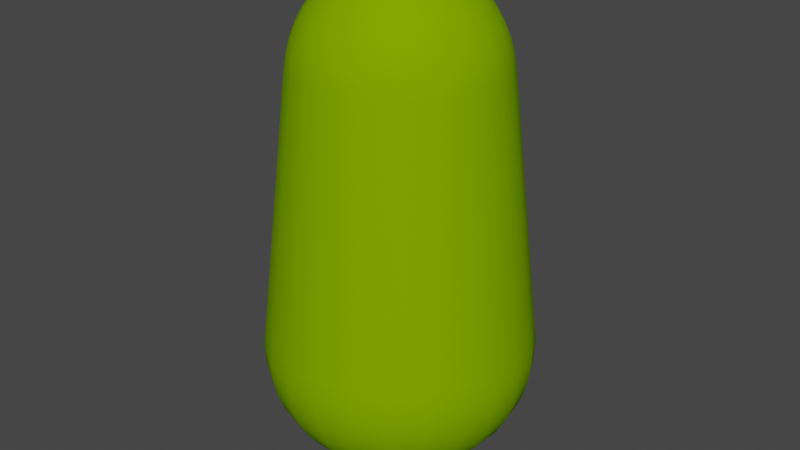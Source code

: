 # Source: HPSmro10m.blend  (saved by Blender 4.0.36; exported with 4.5.12 LTS)
import bpy
from mathutils import Matrix  # noqa: F401  (used for matrix-valued properties, if any)

bpy.ops.wm.read_factory_settings(use_empty=True)
scene = bpy.context.scene
scene.name = 'Scene'

# ---- collections
col_collection = bpy.data.collections.new('Collection'); scene.collection.children.link(col_collection)

# ---- materials (node trees are filled in below, after node groups)
mat_surface_style_4337 = bpy.data.materials.new('surface-style-4337')
mat_surface_style_4337.use_transparent_shadow = False
mat_surface_style_4337.diffuse_color = (0.1961, 0.3922, 0.0, 1.0)
mat_surface_style_4337.roughness = 1.0
mat_trunk = bpy.data.materials.new('Trunk')
mat_trunk.use_transparent_shadow = False
mat_trunk.diffuse_color = (0.3922, 0.1961, 0.0, 1.0)
mat_trunk.roughness = 1.0

# ---- material node trees
mat_surface_style_4337.use_nodes = True; mat_surface_style_4337.node_tree.nodes.clear()
_N = mat_surface_style_4337.node_tree.nodes; _L = mat_surface_style_4337.node_tree.links
n0 = _N.new('ShaderNodeBsdfPrincipled'); n0.name = 'Principled BSDF'; n0.location = (0, 300)
n0.inputs[0].default_value = (0.1961, 0.3922, 0.0, 1.0)
n0.inputs[2].default_value = 1.0
n0.inputs[3].default_value = 1.45
n0.inputs[13].default_value = 0.0
n1 = _N.new('ShaderNodeOutputMaterial'); n1.name = 'Material Output'; n1.location = (280, 300)
_L.new(n0.outputs[0], n1.inputs[0])
n1.is_active_output = True
mat_trunk.use_nodes = True; mat_trunk.node_tree.nodes.clear()
_N = mat_trunk.node_tree.nodes; _L = mat_trunk.node_tree.links
n0 = _N.new('ShaderNodeBsdfPrincipled'); n0.name = 'Principled BSDF'; n0.location = (0, 300)
n0.inputs[0].default_value = (0.3922, 0.1961, 0.0, 1.0)
n0.inputs[2].default_value = 1.0
n0.inputs[3].default_value = 1.45
n0.inputs[13].default_value = 0.0
n1 = _N.new('ShaderNodeOutputMaterial'); n1.name = 'Material Output'; n1.location = (280, 300)
_L.new(n0.outputs[0], n1.inputs[0])
n1.is_active_output = True

# ---- world
world_world = bpy.data.worlds.new('World'); scene.world = world_world
world_world.use_nodes = True; world_world.node_tree.nodes.clear()
_N = world_world.node_tree.nodes; _L = world_world.node_tree.links
n0 = _N.new('ShaderNodeOutputWorld'); n0.name = 'World Output'; n0.location = (300, 300)
n1 = _N.new('ShaderNodeBackground'); n1.name = 'Background'; n1.location = (10, 300)
n1.inputs[0].default_value = (0.05088, 0.05088, 0.05088, 1.0)
_L.new(n1.outputs[0], n0.inputs[0])
n0.is_active_output = True
world_world.color = (0.05088, 0.05088, 0.05088)
world_world.use_sun_shadow = False
world_world.sun_shadow_jitter_overblur = 0.0

# ---- meshes
me_hpsmro10m = bpy.data.meshes.new('HPSmro10m')
me_hpsmro10m.from_pydata([(-2.096, -1.439, 2.348), (-1.652, -1.933, 2.348), (-2.109, -1.448, 2.707), (-1.662, -1.945, 2.707), (-2.038, -1.399, 1.996), (-1.606, -1.879, 1.996), (-1.935, -1.329, 1.659), (-1.525, -1.785, 1.659), (-1.791, -1.23, 1.344), (-1.412, -1.652, 1.344), (-1.609, -1.105, 1.06), (-1.268, -1.484, 1.06), (-1.392, -0.9562, 0.8131), (-1.097, -1.284, 0.8131), (-1.147, -0.7877, 0.6089), (-0.904, -1.058, 0.6089), (-0.8785, -0.6034, 0.4524), (-0.6924, -0.8102, 0.4524), (-0.5934, -0.4075, 0.3473), (-0.4677, -0.5472, 0.3473), (-0.2982, -0.2048, 0.2961), (-0.235, -0.275, 0.2961), (-1.227e-13, 5.775e-15, 0.3), (-2.397, -0.848, 2.348), (-2.412, -0.8531, 2.707), (-2.374, -0.8398, 3.064), (-2.076, -1.426, 3.064), (-1.84, -0.6508, 8.053), (-1.609, -1.105, 8.053), (-2.33, -0.8244, 1.996), (-2.213, -0.7829, 1.659), (-2.048, -0.7246, 1.344), (-1.84, -0.6508, 1.06), (-1.592, -0.5633, 0.8131), (-1.312, -0.464, 0.6089), (-1.005, -0.3554, 0.4524), (-0.6786, -0.2401, 0.3473), (-0.341, -0.1206, 0.2961), (-0.01932, -0.006836, 0.2998), (-1.801, -0.6369, 8.296), (-1.574, -1.081, 8.296), (-1.268, -1.483, 8.053), (-1.241, -1.452, 8.296), (-1.518, -1.042, 8.534), (-1.196, -1.4, 8.534), (-1.439, -0.9886, 8.762), (-1.135, -1.327, 8.762), (-1.341, -0.9207, 8.978), (-1.057, -1.236, 8.978), (-1.222, -0.8394, 9.18), (-0.9633, -1.127, 9.18), (-1.086, -0.7458, 9.364), (-0.8559, -1.002, 9.364), (-0.9335, -0.6411, 9.529), (-0.7358, -0.8609, 9.529), (-0.7667, -0.5266, 9.673), (-0.6043, -0.7071, 9.673), (-0.5877, -0.4036, 9.793), (-0.4632, -0.542, 9.793), (-0.3986, -0.2738, 9.888), (-0.3142, -0.3676, 9.888), (-0.2019, -0.1387, 9.957), (-0.1591, -0.1862, 9.957), (-1.227e-13, 5.775e-15, 10.0), (-0.2309, -0.08169, 9.957), (-0.4559, -0.1613, 9.888), (-0.6721, -0.2378, 9.793), (-0.8769, -0.3102, 9.673), (-1.068, -0.3777, 9.529), (-1.242, -0.4394, 9.364), (-1.398, -0.4945, 9.18), (-1.533, -0.5423, 8.978), (-1.646, -0.5823, 8.762), (-1.736, -0.614, 8.534), (-2.51, -0.1967, 3.064), (-1.946, -0.1525, 8.053), (-2.55, -0.1999, 2.707), (-2.535, -0.1986, 2.348), (-2.464, -0.1931, 1.996), (-2.341, -0.1834, 1.659), (-2.166, -0.1698, 1.344), (-1.946, -0.1525, 1.06), (-1.684, -0.132, 0.8131), (-1.387, -0.1087, 0.6089), (-1.062, -0.08326, 0.4524), (-0.7176, -0.05624, 0.3473), (-0.3606, -0.02826, 0.2961), (-0.2442, -0.01914, 9.957), (-0.4821, -0.03778, 9.888), (-0.7107, -0.0557, 9.793), (-0.9273, -0.07267, 9.673), (-1.129, -0.08847, 9.529), (-1.313, -0.1029, 9.364), (-1.478, -0.1158, 9.18), (-1.621, -0.127, 8.978), (-1.741, -0.1364, 8.762), (-1.836, -0.1438, 8.534), (-1.904, -0.1492, 8.296), (-0.05991, -0.004695, 0.2994), (-0.3586, 0.01106, 0.2961), (-0.3557, 0.06604, 0.2961), (-0.2408, 0.04472, 9.957), (-0.2429, 0.004958, 9.957), (-0.3265, 0.1558, 0.2961), (-0.6496, 0.3101, 0.3473), (-0.7077, 0.1314, 0.3473), (-0.9618, 0.4591, 0.4524), (-1.048, 0.1946, 0.4524), (-1.256, 0.5994, 0.6089), (-1.368, 0.254, 0.6089), (-1.524, 0.7276, 0.8131), (-1.661, 0.3084, 0.8131), (-1.761, 0.8408, 1.06), (-1.919, 0.3563, 1.06), (-1.961, 0.9361, 1.344), (-2.136, 0.3967, 1.344), (-2.119, 1.011, 1.659), (-2.308, 0.4286, 1.659), (-2.231, 1.065, 1.996), (-2.43, 0.4513, 1.996), (-2.295, 1.095, 2.348), (-2.5, 0.4642, 2.348), (-2.309, 1.102, 2.707), (-2.515, 0.467, 2.707), (-2.272, 1.085, 3.064), (-2.476, 0.4597, 3.064), (-1.761, 0.8407, 8.053), (-1.919, 0.3563, 8.053), (-1.724, 0.8228, 8.296), (-1.878, 0.3487, 8.296), (-1.662, 0.7932, 8.534), (-1.81, 0.3361, 8.534), (-1.576, 0.7523, 8.762), (-1.717, 0.3188, 8.762), (-1.468, 0.7006, 8.978), (-1.599, 0.2969, 8.978), (-1.338, 0.6388, 9.18), (-1.458, 0.2707, 9.18), (-1.189, 0.5676, 9.364), (-1.295, 0.2405, 9.364), (-1.022, 0.4879, 9.529), (-1.113, 0.2068, 9.529), (-0.8394, 0.4007, 9.673), (-0.9145, 0.1698, 9.673), (-0.6434, 0.3071, 9.793), (-0.7009, 0.1302, 9.793), (-0.4364, 0.2083, 9.888), (-0.4754, 0.08828, 9.888), (-0.221, 0.1055, 9.957), (-1.914, 1.636, 3.064), (-1.483, 1.268, 8.053), (-1.945, 1.662, 2.707), (-1.933, 1.652, 2.348), (-1.879, 1.606, 1.996), (-1.785, 1.525, 1.659), (-1.652, 1.412, 1.344), (-1.484, 1.268, 1.06), (-1.284, 1.097, 0.8131), (-1.058, 0.904, 0.6089), (-0.8102, 0.6924, 0.4524), (-0.5472, 0.4677, 0.3473), (-0.275, 0.235, 0.2961), (-0.3676, 0.3142, 9.888), (-0.1862, 0.1591, 9.957), (-0.542, 0.4632, 9.793), (-0.7071, 0.6043, 9.673), (-0.8609, 0.7358, 9.529), (-1.002, 0.8559, 9.364), (-1.127, 0.9633, 9.18), (-1.236, 1.057, 8.978), (-1.327, 1.135, 8.762), (-1.4, 1.196, 8.534), (-1.452, 1.241, 8.296), (-1.426, 2.076, 3.064), (-1.105, 1.609, 8.053), (-1.448, 2.109, 2.707), (-1.439, 2.096, 2.348), (-1.399, 2.038, 1.996), (-1.329, 1.935, 1.659), (-1.23, 1.791, 1.344), (-1.105, 1.609, 1.06), (-0.9562, 1.392, 0.8131), (-0.7877, 1.147, 0.6089), (-0.6034, 0.8785, 0.4524), (-0.4075, 0.5934, 0.3473), (-0.2048, 0.2982, 0.2961), (-0.1387, 0.2019, 9.957), (-0.2738, 0.3986, 9.888), (-0.4036, 0.5877, 9.793), (-0.5266, 0.7667, 9.673), (-0.6411, 0.9335, 9.529), (-0.7458, 1.086, 9.364), (-0.8394, 1.222, 9.18), (-0.9207, 1.341, 8.978), (-0.9886, 1.439, 8.762), (-1.042, 1.518, 8.534), (-1.081, 1.574, 8.296), (-0.8398, 2.374, 3.064), (-0.6508, 1.84, 8.053), (-0.8531, 2.412, 2.707), (-0.848, 2.397, 2.348), (-0.8244, 2.33, 1.996), (-0.7829, 2.213, 1.659), (-0.7246, 2.048, 1.344), (-0.6508, 1.84, 1.06), (-0.5633, 1.592, 0.8131), (-0.464, 1.312, 0.6089), (-0.3554, 1.005, 0.4524), (-0.2401, 0.6786, 0.3473), (-0.1206, 0.341, 0.2961), (-0.08169, 0.2309, 9.957), (-0.1613, 0.4559, 9.888), (-0.2378, 0.6721, 9.793), (-0.3102, 0.8769, 9.673), (-0.3777, 1.068, 9.529), (-0.4394, 1.242, 9.364), (-0.4945, 1.398, 9.18), (-0.5423, 1.533, 8.978), (-0.5823, 1.646, 8.762), (-0.614, 1.736, 8.534), (-0.6369, 1.801, 8.296), (-0.1967, 2.51, 3.064), (-0.1525, 1.946, 8.053), (-0.1999, 2.55, 2.707), (-0.1986, 2.535, 2.348), (-0.1931, 2.464, 1.996), (-0.1834, 2.341, 1.659), (-0.1698, 2.166, 1.344), (-0.1525, 1.946, 1.06), (-0.132, 1.684, 0.8131), (-0.1087, 1.387, 0.6089), (-0.08326, 1.062, 0.4524), (-0.05624, 0.7176, 0.3473), (-0.02826, 0.3606, 0.2961), (-0.01914, 0.2442, 9.957), (-0.03778, 0.4821, 9.888), (-0.0557, 0.7107, 9.793), (-0.07267, 0.9273, 9.673), (-0.08847, 1.129, 9.529), (-0.1029, 1.313, 9.364), (-0.1158, 1.478, 9.18), (-0.127, 1.621, 8.978), (-0.1364, 1.741, 8.762), (-0.1438, 1.836, 8.534), (-0.1492, 1.904, 8.296), (0.4597, 2.476, 3.064), (0.3563, 1.919, 8.053), (-2.493, 0.1237, 3.064), (-1.933, 0.09407, 8.053), (-2.533, 0.1258, 2.707), (-2.518, 0.1249, 2.348), (-2.448, 0.1213, 1.996), (-2.325, 0.1148, 1.659), (-2.152, 0.1056, 1.344), (-1.933, 0.09408, 1.06), (-1.673, 0.08037, 0.8131), (-1.378, 0.06483, 0.6089), (-1.056, 0.04782, 0.4524), (-0.7131, 0.02976, 0.3473), (-0.4792, 0.01742, 9.888), (-0.7063, 0.0294, 9.793), (-0.9213, 0.04074, 9.673), (-1.122, 0.05131, 9.529), (-1.305, 0.06096, 9.364), (-1.468, 0.0696, 9.18), (-1.611, 0.07709, 8.978), (-1.729, 0.08336, 8.762), (-1.823, 0.08831, 8.534), (-1.891, 0.0919, 8.296), (-1.095, -2.295, 2.348), (-1.102, -2.309, 2.707), (-0.4642, -2.5, 2.348), (-0.467, -2.515, 2.707), (-1.085, -2.272, 3.064), (-0.4597, -2.476, 3.064), (-0.8407, -1.761, 8.053), (-0.3563, -1.919, 8.053), (-1.065, -2.231, 1.996), (-0.4513, -2.43, 1.996), (-1.011, -2.119, 1.659), (-0.4286, -2.308, 1.659), (-0.9361, -1.961, 1.344), (-0.3967, -2.136, 1.344), (-0.8408, -1.761, 1.06), (-0.3563, -1.919, 1.06), (-0.7276, -1.524, 0.8131), (-0.3084, -1.661, 0.8131), (-0.5994, -1.256, 0.6089), (-0.254, -1.368, 0.6089), (-0.4591, -0.9618, 0.4524), (-0.1946, -1.048, 0.4524), (-0.3101, -0.6496, 0.3473), (-0.1314, -0.7077, 0.3473), (-0.1558, -0.3265, 0.2961), (-0.06604, -0.3557, 0.2961), (-0.8228, -1.724, 8.296), (-0.3487, -1.878, 8.296), (-0.7932, -1.662, 8.534), (-0.3361, -1.81, 8.534), (-0.7523, -1.576, 8.762), (-0.3188, -1.717, 8.762), (-0.7006, -1.468, 8.978), (-0.2969, -1.599, 8.978), (-0.6388, -1.338, 9.18), (-0.2707, -1.458, 9.18), (-0.5676, -1.189, 9.364), (-0.2405, -1.295, 9.364), (-0.4879, -1.022, 9.529), (-0.2068, -1.113, 9.529), (-0.4007, -0.8394, 9.673), (-0.1698, -0.9145, 9.673), (-0.3071, -0.6434, 9.793), (-0.1302, -0.7009, 9.793), (-0.2083, -0.4364, 9.888), (-0.08828, -0.4754, 9.888), (-0.1055, -0.221, 9.957), (-0.04472, -0.2408, 9.957), (-1.636, -1.914, 3.064), (0.467, 2.515, 2.707), (0.1525, -1.946, 8.053), (0.1492, -1.904, 8.296), (0.1438, -1.836, 8.534), (0.1364, -1.741, 8.762), (0.127, -1.621, 8.978), (0.1158, -1.478, 9.18), (0.1029, -1.313, 9.364), (0.08847, -1.129, 9.529), (0.07267, -0.9273, 9.673), (0.0557, -0.7107, 9.793), (0.03778, -0.4821, 9.888), (0.01914, -0.2442, 9.957), (0.02826, -0.3606, 0.2961), (0.05624, -0.7176, 0.3473), (0.08326, -1.062, 0.4524), (0.1087, -1.387, 0.6089), (0.132, -1.684, 0.8131), (0.1525, -1.946, 1.06), (0.1698, -2.166, 1.344), (0.1834, -2.341, 1.659), (0.1931, -2.464, 1.996), (0.1986, -2.535, 2.348), (0.1999, -2.55, 2.707), (0.1967, -2.51, 3.064), (0.6508, -1.84, 8.053), (0.6369, -1.801, 8.296), (0.614, -1.736, 8.534), (0.5823, -1.646, 8.762), (0.5423, -1.533, 8.978), (0.4945, -1.398, 9.18), (0.4394, -1.242, 9.364), (0.3777, -1.068, 9.529), (0.3102, -0.8769, 9.673), (0.2378, -0.6721, 9.793), (0.1613, -0.4559, 9.888), (0.08169, -0.2309, 9.957), (0.1206, -0.341, 0.2961), (0.2401, -0.6786, 0.3473), (0.3554, -1.005, 0.4524), (0.464, -1.312, 0.6089), (0.5633, -1.592, 0.8131), (0.6508, -1.84, 1.06), (0.7246, -2.048, 1.344), (0.7829, -2.213, 1.659), (0.8244, -2.33, 1.996), (0.848, -2.397, 2.348), (0.8531, -2.412, 2.707), (0.8398, -2.374, 3.064), (1.105, -1.609, 8.053), (1.081, -1.574, 8.296), (1.042, -1.518, 8.534), (0.9886, -1.439, 8.762), (0.9207, -1.341, 8.978), (0.8394, -1.222, 9.18), (0.7458, -1.086, 9.364), (0.6411, -0.9335, 9.529), (0.5266, -0.7667, 9.673), (0.4036, -0.5877, 9.793), (0.2738, -0.3986, 9.888), (0.1387, -0.2019, 9.957), (0.2048, -0.2982, 0.2961), (0.4075, -0.5934, 0.3473), (0.6034, -0.8785, 0.4524), (0.5472, -0.4677, 0.3473), (0.8102, -0.6924, 0.4524), (0.7877, -1.147, 0.6089), (1.058, -0.904, 0.6089), (0.9562, -1.392, 0.8131), (1.284, -1.097, 0.8131), (1.105, -1.609, 1.06), (1.484, -1.268, 1.06), (1.23, -1.791, 1.344), (1.652, -1.412, 1.344), (1.329, -1.935, 1.659), (1.785, -1.525, 1.659), (1.399, -2.038, 1.996), (1.879, -1.606, 1.996), (1.439, -2.096, 2.348), (1.933, -1.652, 2.348), (1.448, -2.109, 2.707), (1.426, -2.076, 3.064), (1.483, -1.268, 8.053), (1.452, -1.241, 8.296), (1.4, -1.196, 8.534), (1.327, -1.135, 8.762), (1.236, -1.057, 8.978), (1.127, -0.9633, 9.18), (1.002, -0.8559, 9.364), (1.945, -1.662, 2.707), (0.8609, -0.7358, 9.529), (0.7071, -0.6043, 9.673), (0.542, -0.4632, 9.793), (0.3676, -0.3142, 9.888), (0.1862, -0.1591, 9.957), (0.275, -0.235, 0.2961), (0.221, -0.1055, 9.957), (0.4364, -0.2083, 9.888), (0.8394, -0.4007, 9.673), (0.6434, -0.3071, 9.793), (0.3265, -0.1558, 0.2961), (0.6496, -0.3101, 0.3473), (1.914, -1.636, 3.064), (0.9618, -0.4591, 0.4524), (1.022, -0.4879, 9.529), (1.189, -0.5676, 9.364), (1.338, -0.6388, 9.18), (1.468, -0.7006, 8.978), (1.662, -0.7932, 8.534), (1.576, -0.7523, 8.762), (1.724, -0.8228, 8.296), (1.761, -0.8407, 8.053), (0.7077, -0.1314, 0.3473), (1.048, -0.1946, 0.4524), (1.056, -0.04782, 0.4524), (1.062, 0.08326, 0.4524), (0.7176, 0.05624, 0.3473), (0.7131, -0.02976, 0.3473), (0.3606, 0.02826, 0.2961), (0.3586, -0.01106, 0.2961), (0.3557, -0.06604, 0.2961), (0.05991, 0.004695, 0.2994), (0.341, 0.1206, 0.2961), (0.01932, 0.006836, 0.2998), (1.378, -0.06483, 0.6089), (1.368, -0.254, 0.6089), (1.387, 0.1087, 0.6089), (1.673, -0.08037, 0.8131), (1.661, -0.3084, 0.8131), (1.684, 0.132, 0.8131), (1.933, -0.09408, 1.06), (1.919, -0.3563, 1.06), (1.946, 0.1525, 1.06), (2.152, -0.1056, 1.344), (2.136, -0.3967, 1.344), (2.166, 0.1698, 1.344), (2.325, -0.1148, 1.659), (2.308, -0.4286, 1.659), (2.341, 0.1834, 1.659), (2.448, -0.1213, 1.996), (2.43, -0.4513, 1.996), (2.464, 0.1931, 1.996), (2.518, -0.1249, 2.348), (2.5, -0.4642, 2.348), (2.535, 0.1986, 2.348), (2.533, -0.1258, 2.707), (2.515, -0.467, 2.707), (2.55, 0.1999, 2.707), (2.476, -0.4597, 3.064), (2.493, -0.1237, 3.064), (2.51, 0.1967, 3.064), (1.919, -0.3563, 8.053), (1.933, -0.09407, 8.053), (1.946, 0.1525, 8.053), (1.891, -0.0919, 8.296), (1.878, -0.3487, 8.296), (1.904, 0.1492, 8.296), (1.81, -0.3361, 8.534), (1.823, -0.08831, 8.534), (1.836, 0.1438, 8.534), (1.717, -0.3188, 8.762), (1.729, -0.08336, 8.762), (1.741, 0.1364, 8.762), (1.599, -0.2969, 8.978), (1.611, -0.07709, 8.978), (1.621, 0.127, 8.978), (1.458, -0.2707, 9.18), (1.468, -0.0696, 9.18), (1.478, 0.1158, 9.18), (1.295, -0.2405, 9.364), (1.305, -0.06096, 9.364), (1.313, 0.1029, 9.364), (1.113, -0.2068, 9.529), (1.122, -0.05131, 9.529), (1.129, 0.08847, 9.529), (0.9145, -0.1698, 9.673), (0.9213, -0.04074, 9.673), (0.9273, 0.07267, 9.673), (0.7063, -0.0294, 9.793), (0.7009, -0.1302, 9.793), (0.7107, 0.0557, 9.793), (0.4792, -0.01742, 9.888), (0.4754, -0.08828, 9.888), (0.4821, 0.03778, 9.888), (0.2408, -0.04472, 9.957), (0.2429, -0.004958, 9.957), (0.2442, 0.01914, 9.957), (2.272, -1.085, 3.064), (2.309, -1.102, 2.707), (2.295, -1.095, 2.348), (2.231, -1.065, 1.996), (2.119, -1.011, 1.659), (1.961, -0.9361, 1.344), (1.761, -0.8408, 1.06), (1.524, -0.7276, 0.8131), (1.256, -0.5994, 0.6089), (1.84, 0.6508, 8.053), (1.801, 0.6369, 8.296), (1.736, 0.614, 8.534), (1.646, 0.5823, 8.762), (1.533, 0.5423, 8.978), (1.398, 0.4945, 9.18), (1.242, 0.4394, 9.364), (0.2982, 0.2048, 0.2961), (0.6786, 0.2401, 0.3473), (0.5934, 0.4075, 0.3473), (0.235, 0.275, 0.2961), (0.4677, 0.5472, 0.3473), (0.8785, 0.6034, 0.4524), (0.6924, 0.8102, 0.4524), (1.147, 0.7877, 0.6089), (0.904, 1.058, 0.6089), (1.392, 0.9562, 0.8131), (1.097, 1.284, 0.8131), (1.609, 1.105, 1.06), (1.268, 1.484, 1.06), (1.791, 1.23, 1.344), (1.412, 1.652, 1.344), (1.935, 1.329, 1.659), (1.525, 1.785, 1.659), (2.048, 0.7246, 1.344), (2.213, 0.7829, 1.659), (2.33, 0.8244, 1.996), (2.038, 1.399, 1.996), (2.397, 0.848, 2.348), (2.096, 1.439, 2.348), (2.412, 0.8531, 2.707), (2.109, 1.448, 2.707), (2.374, 0.8398, 3.064), (2.076, 1.426, 3.064), (1.609, 1.105, 8.053), (1.636, 1.914, 3.064), (1.268, 1.483, 8.053), (1.574, 1.081, 8.296), (1.241, 1.452, 8.296), (0.8407, 1.761, 8.053), (0.8228, 1.724, 8.296), (1.196, 1.4, 8.534), (0.7932, 1.662, 8.534), (1.135, 1.327, 8.762), (0.7523, 1.576, 8.762), (1.057, 1.236, 8.978), (0.7006, 1.468, 8.978), (0.9633, 1.127, 9.18), (0.6388, 1.338, 9.18), (0.8559, 1.002, 9.364), (0.5676, 1.189, 9.364), (1.222, 0.8394, 9.18), (1.086, 0.7458, 9.364), (0.9335, 0.6411, 9.529), (0.7358, 0.8609, 9.529), (0.7667, 0.5266, 9.673), (0.6043, 0.7071, 9.673), (0.5877, 0.4036, 9.793), (0.4632, 0.542, 9.793), (0.3986, 0.2738, 9.888), (0.3142, 0.3676, 9.888), (0.2019, 0.1387, 9.957), (0.1591, 0.1862, 9.957), (1.341, 0.9207, 8.978), (1.439, 0.9886, 8.762), (1.518, 1.042, 8.534), (1.662, 1.945, 2.707), (1.84, 0.6508, 1.06), (1.592, 0.5633, 0.8131), (1.312, 0.464, 0.6089), (1.005, 0.3554, 0.4524), (0.2309, 0.08169, 9.957), (0.4559, 0.1613, 9.888), (0.6721, 0.2378, 9.793), (0.8769, 0.3102, 9.673), (1.068, 0.3777, 9.529), (1.652, 1.933, 2.348), (1.606, 1.879, 1.996), (0.9361, 1.961, 1.344), (1.011, 2.119, 1.659), (0.8408, 1.761, 1.06), (0.4007, 0.8394, 9.673), (0.3071, 0.6434, 9.793), (0.1558, 0.3265, 0.2961), (0.3101, 0.6496, 0.3473), (0.4591, 0.9618, 0.4524), (0.3563, 1.919, 1.06), (0.3967, 2.136, 1.344), (0.06604, 0.3557, 0.2961), (0.1314, 0.7077, 0.3473), (0.2969, 1.599, 8.978), (0.2707, 1.458, 9.18), (0.4286, 2.308, 1.659), (0.3188, 1.717, 8.762), (1.065, 2.231, 1.996), (0.5994, 1.256, 0.6089), (0.4513, 2.43, 1.996), (0.7276, 1.524, 0.8131), (0.3487, 1.878, 8.296), (0.1055, 0.221, 9.957), (0.04472, 0.2408, 9.957), (1.095, 2.295, 2.348), (0.4642, 2.5, 2.348), (0.4879, 1.022, 9.529), (1.102, 2.309, 2.707), (0.3361, 1.81, 8.534), (0.2083, 0.4364, 9.888), (1.085, 2.272, 3.064), (0.254, 1.368, 0.6089), (0.3084, 1.661, 0.8131), (0.1946, 1.048, 0.4524), (0.08828, 0.4754, 9.888), (0.1302, 0.7009, 9.793), (0.1698, 0.9145, 9.673), (0.2068, 1.113, 9.529), (0.2405, 1.295, 9.364), (0.0004132, 0.007833, 0.3), (-0.0004132, -0.007833, 0.3), (0.06462, 0.1354, 2.075e-15), (0.09746, 0.114, 2.075e-15), (0.06462, 0.1354, 9.9), (0.09746, 0.114, 9.9), (0.02738, 0.1475, 2.075e-15), (0.02738, 0.1475, 9.9), (-0.01172, 0.1495, 2.075e-15), (-0.01172, 0.1495, 9.9), (-0.05002, 0.1414, 2.075e-15), (-0.05002, 0.1414, 9.9), (-0.08492, 0.1236, 2.075e-15), (-0.08492, 0.1236, 9.9), (-0.114, 0.09746, 2.075e-15), (-0.114, 0.09746, 9.9), (-0.1354, 0.06462, 2.075e-15), (-0.1354, 0.06462, 9.9), (-0.1475, 0.02738, 2.075e-15), (-0.1475, 0.02738, 9.9), (-0.1495, -0.01172, 2.075e-15), (-0.1489, 1.124e-08, 2.075e-15), (-0.1495, -0.01172, 9.9), (-0.1489, 1.124e-08, 9.9), (-0.1414, -0.05002, 2.075e-15), (-0.1414, -0.05002, 9.9), (-0.1236, -0.08492, 2.075e-15), (-0.1236, -0.08492, 9.9), (-0.09746, -0.114, 2.075e-15), (-0.09746, -0.114, 9.9), (-0.06462, -0.1354, 2.075e-15), (-0.06462, -0.1354, 9.9), (-0.02738, -0.1475, 2.075e-15), (-0.02738, -0.1475, 9.9), (0.01172, -0.1495, 2.075e-15), (0.01172, -0.1495, 9.9), (0.05002, -0.1414, 2.075e-15), (0.05002, -0.1414, 9.9), (0.08492, -0.1236, 2.075e-15), (0.08492, -0.1236, 9.9), (0.114, -0.09746, 2.075e-15), (0.114, -0.09746, 9.9), (0.1354, -0.06462, 2.075e-15), (0.1354, -0.06462, 9.9), (0.1475, -0.02738, 2.075e-15), (0.1475, -0.02738, 9.9), (0.1495, 0.01172, 2.075e-15), (0.1489, -1.124e-08, 2.075e-15), (0.1495, 0.01172, 9.9), (0.1489, -1.124e-08, 9.9), (0.1414, 0.05002, 2.075e-15), (0.1414, 0.05002, 9.9), (0.1236, 0.08492, 2.075e-15), (0.1236, 0.08492, 9.9)], [], [(2, 0, 3), (3, 0, 1), (0, 4, 1), (1, 4, 5), (4, 6, 5), (5, 6, 7), (6, 8, 7), (7, 8, 9), (10, 11, 9), (8, 10, 9), (12, 13, 11), (10, 12, 11), (14, 15, 13), (12, 14, 13), (16, 17, 15), (14, 16, 15), (18, 19, 17), (16, 18, 17), (20, 21, 19), (18, 20, 19), (21, 20, 22), (24, 23, 0), (2, 24, 0), (25, 24, 2), (26, 25, 2), (27, 25, 26), (28, 27, 26), (23, 29, 0), (0, 29, 4), (29, 30, 4), (4, 30, 6), (6, 30, 31), (8, 6, 31), (8, 31, 32), (10, 8, 32), (33, 12, 10), (32, 33, 10), (34, 14, 12), (33, 34, 12), (35, 16, 14), (34, 35, 14), (36, 18, 16), (35, 36, 16), (37, 20, 18), (36, 37, 18), (37, 38, 20), (38, 22, 20), (39, 27, 28), (40, 39, 28), (40, 28, 41), (42, 40, 41), (43, 40, 42), (44, 43, 42), (45, 43, 44), (46, 45, 44), (47, 45, 46), (48, 47, 46), (48, 50, 49), (48, 49, 47), (51, 49, 50), (51, 50, 52), (53, 51, 52), (53, 52, 54), (55, 53, 54), (55, 54, 56), (57, 55, 56), (57, 56, 58), (59, 57, 58), (60, 59, 58), (61, 59, 60), (62, 61, 60), (62, 63, 61), (61, 63, 64), (64, 65, 59), (64, 59, 61), (65, 66, 57), (65, 57, 59), (66, 67, 55), (66, 55, 57), (67, 68, 53), (67, 53, 55), (68, 69, 51), (68, 51, 53), (49, 51, 69), (49, 69, 70), (47, 49, 70), (47, 70, 71), (45, 47, 71), (45, 71, 72), (72, 73, 43), (45, 72, 43), (73, 39, 40), (43, 73, 40), (75, 74, 25), (27, 75, 25), (74, 76, 24), (25, 74, 24), (76, 77, 24), (24, 77, 23), (77, 78, 23), (23, 78, 29), (29, 78, 79), (30, 29, 79), (30, 79, 80), (31, 30, 80), (31, 80, 81), (32, 31, 81), (82, 33, 32), (81, 82, 32), (83, 34, 33), (82, 83, 33), (84, 35, 34), (83, 84, 34), (85, 36, 35), (84, 85, 35), (86, 37, 36), (85, 86, 36), (64, 63, 87), (88, 65, 87), (87, 65, 64), (89, 66, 88), (88, 66, 65), (89, 90, 67), (89, 67, 66), (90, 91, 68), (90, 68, 67), (91, 92, 69), (91, 69, 68), (70, 69, 92), (70, 92, 93), (71, 70, 93), (71, 93, 94), (72, 71, 94), (72, 94, 95), (73, 72, 95), (73, 95, 96), (39, 73, 96), (39, 96, 97), (97, 75, 27), (39, 97, 27), (86, 98, 37), (22, 98, 100), (100, 98, 99), (99, 98, 86), (22, 38, 98), (98, 38, 37), (101, 102, 63), (102, 87, 63), (22, 100, 103), (103, 100, 104), (104, 100, 105), (106, 104, 105), (106, 105, 107), (108, 106, 107), (108, 107, 109), (110, 108, 109), (110, 109, 111), (112, 110, 111), (112, 111, 113), (113, 115, 114), (113, 114, 112), (115, 117, 116), (115, 116, 114), (117, 119, 118), (117, 118, 116), (120, 118, 119), (121, 120, 119), (122, 120, 121), (123, 122, 121), (124, 122, 125), (125, 122, 123), (127, 126, 124), (127, 124, 125), (128, 126, 129), (129, 126, 127), (130, 128, 131), (131, 128, 129), (133, 132, 130), (131, 133, 130), (135, 134, 132), (133, 135, 132), (137, 136, 134), (135, 137, 134), (139, 138, 136), (137, 139, 136), (138, 139, 141), (140, 138, 141), (140, 141, 143), (142, 140, 143), (142, 143, 145), (144, 142, 145), (144, 145, 147), (146, 144, 147), (146, 147, 101), (148, 146, 101), (150, 149, 124), (126, 150, 124), (149, 151, 122), (124, 149, 122), (151, 152, 122), (122, 152, 120), (152, 153, 120), (120, 153, 118), (153, 154, 118), (118, 154, 116), (116, 154, 155), (114, 116, 155), (114, 155, 156), (112, 114, 156), (157, 110, 112), (156, 157, 112), (158, 108, 110), (157, 158, 110), (159, 106, 108), (158, 159, 108), (160, 104, 106), (159, 160, 106), (161, 103, 104), (160, 161, 104), (22, 103, 161), (162, 146, 163), (163, 146, 148), (148, 63, 163), (164, 144, 162), (162, 144, 146), (165, 142, 164), (164, 142, 144), (166, 140, 165), (165, 140, 142), (167, 138, 166), (166, 138, 140), (168, 136, 167), (167, 136, 138), (136, 168, 134), (134, 168, 169), (134, 169, 132), (132, 169, 170), (170, 171, 130), (132, 170, 130), (171, 172, 128), (130, 171, 128), (172, 150, 126), (128, 172, 126), (173, 149, 174), (149, 150, 174), (175, 151, 173), (151, 149, 173), (152, 151, 176), (176, 151, 175), (153, 152, 177), (177, 152, 176), (154, 153, 178), (178, 153, 177), (155, 154, 179), (179, 154, 178), (180, 156, 155), (179, 180, 155), (181, 157, 156), (180, 181, 156), (182, 158, 157), (181, 182, 157), (183, 159, 158), (182, 183, 158), (184, 160, 159), (183, 184, 159), (185, 161, 160), (184, 185, 160), (161, 185, 22), (163, 63, 186), (186, 187, 162), (163, 186, 162), (187, 188, 164), (162, 187, 164), (188, 189, 165), (188, 165, 164), (189, 190, 166), (189, 166, 165), (190, 191, 167), (190, 167, 166), (191, 192, 168), (191, 168, 167), (169, 168, 192), (169, 192, 193), (194, 170, 193), (170, 169, 193), (195, 171, 194), (171, 170, 194), (196, 172, 195), (172, 171, 195), (174, 150, 196), (150, 172, 196), (197, 173, 174), (197, 174, 198), (175, 173, 199), (199, 173, 197), (200, 176, 199), (176, 175, 199), (201, 177, 200), (177, 176, 200), (202, 178, 201), (178, 177, 201), (178, 202, 179), (179, 202, 203), (179, 203, 180), (180, 203, 204), (205, 181, 204), (204, 181, 180), (206, 182, 205), (205, 182, 181), (207, 183, 206), (206, 183, 182), (208, 184, 207), (207, 184, 183), (209, 185, 208), (208, 185, 184), (22, 185, 209), (186, 63, 210), (211, 187, 186), (210, 211, 186), (212, 188, 187), (211, 212, 187), (213, 189, 188), (212, 213, 188), (214, 190, 189), (213, 214, 189), (215, 191, 190), (214, 215, 190), (191, 215, 216), (192, 191, 216), (192, 216, 217), (193, 192, 217), (193, 217, 218), (194, 193, 218), (195, 194, 219), (219, 194, 218), (196, 195, 220), (220, 195, 219), (174, 196, 198), (198, 196, 220), (221, 197, 222), (197, 198, 222), (223, 199, 221), (199, 197, 221), (200, 199, 224), (224, 199, 223), (201, 200, 225), (225, 200, 224), (201, 225, 226), (202, 201, 226), (202, 226, 227), (203, 202, 227), (203, 227, 228), (204, 203, 228), (229, 205, 204), (228, 229, 204), (230, 206, 205), (229, 230, 205), (231, 207, 206), (230, 231, 206), (232, 208, 207), (231, 232, 207), (233, 209, 208), (232, 233, 208), (22, 209, 233), (210, 63, 234), (101, 63, 148), (235, 211, 234), (234, 211, 210), (236, 212, 235), (235, 212, 211), (236, 237, 213), (236, 213, 212), (237, 238, 214), (237, 214, 213), (238, 239, 215), (238, 215, 214), (216, 215, 239), (216, 239, 240), (217, 216, 240), (217, 240, 241), (218, 217, 241), (218, 241, 242), (219, 218, 242), (219, 242, 243), (220, 219, 243), (220, 243, 244), (222, 198, 244), (198, 220, 244), (222, 246, 245), (221, 222, 245), (248, 127, 247), (75, 248, 247), (74, 75, 247), (247, 127, 125), (247, 125, 249), (74, 247, 249), (76, 74, 249), (249, 125, 123), (249, 123, 121), (249, 121, 250), (76, 249, 77), (249, 250, 77), (77, 250, 78), (78, 250, 251), (250, 121, 119), (251, 250, 119), (78, 251, 79), (79, 251, 252), (251, 119, 117), (252, 251, 117), (79, 252, 80), (80, 252, 253), (252, 117, 115), (253, 252, 115), (80, 253, 81), (81, 253, 254), (253, 115, 113), (254, 253, 113), (111, 255, 254), (113, 111, 254), (255, 82, 254), (254, 82, 81), (109, 256, 255), (111, 109, 255), (256, 83, 255), (255, 83, 82), (107, 257, 256), (109, 107, 256), (257, 84, 256), (256, 84, 83), (105, 258, 257), (107, 105, 257), (258, 85, 257), (257, 85, 84), (100, 99, 258), (105, 100, 258), (99, 86, 258), (258, 86, 85), (147, 259, 101), (101, 259, 102), (259, 88, 87), (102, 259, 87), (145, 260, 147), (147, 260, 259), (260, 89, 88), (259, 260, 88), (143, 261, 145), (145, 261, 260), (261, 90, 89), (260, 261, 89), (141, 262, 143), (143, 262, 261), (262, 91, 90), (261, 262, 90), (139, 263, 141), (141, 263, 262), (263, 92, 91), (262, 263, 91), (263, 139, 264), (92, 263, 264), (93, 92, 264), (264, 139, 137), (264, 137, 265), (93, 264, 265), (94, 93, 265), (265, 137, 135), (265, 135, 266), (94, 265, 266), (95, 94, 266), (266, 135, 133), (266, 133, 267), (95, 266, 267), (96, 95, 267), (267, 133, 131), (267, 131, 268), (96, 267, 268), (97, 96, 268), (268, 131, 129), (97, 268, 248), (75, 97, 248), (248, 268, 129), (248, 129, 127), (1, 269, 3), (269, 270, 3), (271, 272, 269), (269, 272, 270), (270, 272, 273), (272, 274, 273), (273, 274, 275), (274, 276, 275), (278, 271, 277), (277, 271, 269), (279, 280, 278), (277, 279, 278), (281, 282, 280), (279, 281, 280), (283, 284, 282), (281, 283, 282), (284, 283, 285), (286, 284, 285), (286, 285, 287), (288, 286, 287), (288, 287, 289), (290, 288, 289), (290, 289, 291), (292, 290, 291), (292, 291, 293), (294, 292, 293), (293, 22, 294), (275, 276, 295), (276, 296, 295), (295, 296, 297), (296, 298, 297), (299, 297, 298), (299, 298, 300), (301, 299, 300), (301, 300, 302), (303, 301, 302), (303, 302, 304), (303, 304, 305), (305, 304, 306), (308, 307, 306), (306, 307, 305), (310, 309, 308), (308, 309, 307), (312, 311, 310), (310, 311, 309), (314, 313, 312), (312, 313, 311), (316, 315, 314), (314, 315, 313), (316, 63, 315), (317, 273, 275), (317, 275, 41), (270, 273, 3), (3, 273, 317), (5, 277, 1), (277, 269, 1), (7, 279, 5), (279, 277, 5), (7, 9, 281), (7, 281, 279), (9, 11, 283), (9, 283, 281), (285, 283, 11), (285, 11, 13), (287, 285, 13), (287, 13, 15), (289, 287, 15), (289, 15, 17), (291, 289, 17), (291, 17, 19), (293, 291, 19), (293, 19, 21), (293, 21, 22), (315, 63, 62), (315, 62, 60), (313, 315, 60), (313, 60, 58), (311, 313, 58), (311, 58, 56), (309, 311, 56), (309, 56, 54), (307, 309, 54), (307, 54, 52), (305, 307, 52), (305, 52, 50), (303, 305, 50), (48, 301, 303), (50, 48, 303), (46, 299, 301), (48, 46, 301), (297, 299, 44), (44, 299, 46), (295, 297, 42), (42, 297, 44), (275, 295, 41), (41, 295, 42), (28, 26, 317), (41, 28, 317), (26, 2, 3), (317, 26, 3), (221, 245, 318), (223, 221, 318), (276, 319, 320), (296, 276, 320), (296, 320, 321), (298, 296, 321), (298, 321, 322), (300, 298, 322), (300, 322, 323), (302, 300, 323), (302, 323, 324), (304, 302, 324), (304, 324, 325), (306, 304, 325), (326, 308, 306), (325, 326, 306), (327, 310, 308), (326, 327, 308), (328, 312, 310), (327, 328, 310), (329, 314, 312), (328, 329, 312), (330, 316, 314), (329, 330, 314), (330, 63, 316), (294, 22, 331), (332, 292, 331), (331, 292, 294), (333, 290, 332), (332, 290, 292), (334, 288, 333), (333, 288, 290), (334, 335, 286), (334, 286, 288), (335, 336, 284), (335, 284, 286), (282, 284, 336), (282, 336, 337), (280, 282, 337), (280, 337, 338), (278, 280, 338), (278, 338, 339), (271, 278, 339), (271, 339, 340), (271, 340, 272), (340, 341, 272), (272, 341, 342), (274, 272, 342), (274, 342, 319), (276, 274, 319), (319, 343, 320), (343, 344, 320), (321, 320, 344), (321, 344, 345), (322, 321, 345), (322, 345, 346), (323, 322, 346), (323, 346, 347), (324, 323, 347), (324, 347, 348), (325, 324, 348), (325, 348, 349), (349, 350, 326), (349, 326, 325), (350, 351, 327), (350, 327, 326), (351, 352, 328), (351, 328, 327), (353, 329, 352), (352, 329, 328), (354, 330, 353), (353, 330, 329), (354, 63, 330), (331, 22, 355), (356, 332, 331), (355, 356, 331), (357, 333, 332), (356, 357, 332), (358, 334, 333), (357, 358, 333), (359, 335, 334), (358, 359, 334), (360, 336, 335), (359, 360, 335), (336, 360, 361), (337, 336, 361), (337, 361, 362), (338, 337, 362), (338, 362, 363), (339, 338, 363), (363, 364, 339), (339, 364, 340), (364, 365, 340), (340, 365, 341), (341, 365, 342), (365, 366, 342), (342, 366, 319), (366, 343, 319), (367, 368, 343), (343, 368, 344), (368, 369, 344), (344, 369, 345), (369, 370, 345), (345, 370, 346), (346, 370, 371), (347, 346, 371), (347, 371, 372), (348, 347, 372), (348, 372, 373), (349, 348, 373), (374, 350, 349), (373, 374, 349), (375, 351, 350), (374, 375, 350), (376, 352, 351), (375, 376, 351), (377, 353, 352), (376, 377, 352), (378, 354, 353), (377, 378, 353), (378, 63, 354), (355, 22, 379), (380, 356, 379), (379, 356, 355), (381, 357, 380), (380, 357, 356), (383, 381, 380), (382, 383, 380), (385, 384, 381), (383, 385, 381), (387, 386, 384), (385, 387, 384), (389, 388, 386), (387, 389, 386), (391, 390, 388), (389, 391, 388), (391, 393, 390), (390, 393, 392), (384, 358, 381), (381, 358, 357), (386, 359, 384), (384, 359, 358), (388, 360, 386), (386, 360, 359), (360, 388, 361), (361, 388, 390), (393, 395, 392), (392, 395, 394), (395, 397, 394), (394, 397, 396), (361, 390, 362), (362, 390, 392), (362, 392, 363), (392, 394, 363), (363, 394, 364), (394, 396, 364), (364, 396, 365), (396, 398, 365), (398, 399, 365), (365, 399, 366), (366, 399, 367), (366, 367, 343), (367, 400, 368), (400, 401, 368), (368, 401, 369), (401, 402, 369), (369, 402, 370), (402, 403, 370), (370, 403, 371), (403, 404, 371), (372, 371, 404), (372, 404, 405), (405, 406, 373), (405, 373, 372), (397, 407, 396), (396, 407, 398), (406, 408, 374), (406, 374, 373), (408, 409, 375), (408, 375, 374), (409, 410, 376), (409, 376, 375), (410, 411, 377), (410, 377, 376), (411, 412, 378), (411, 378, 377), (412, 63, 378), (379, 22, 413), (382, 380, 379), (413, 382, 379), (414, 63, 412), (414, 412, 415), (415, 412, 411), (417, 410, 416), (416, 410, 409), (419, 382, 413), (418, 419, 413), (398, 407, 399), (407, 420, 399), (399, 420, 367), (420, 400, 367), (415, 411, 417), (417, 411, 410), (421, 383, 382), (419, 421, 382), (413, 22, 418), (416, 409, 422), (422, 409, 408), (422, 408, 423), (423, 408, 406), (423, 406, 424), (424, 406, 405), (404, 425, 405), (405, 425, 424), (403, 402, 426), (427, 403, 426), (403, 427, 404), (404, 427, 425), (402, 401, 428), (426, 402, 428), (401, 400, 429), (428, 401, 429), (430, 431, 421), (430, 421, 419), (433, 432, 434), (434, 432, 435), (432, 431, 430), (435, 432, 430), (434, 435, 436), (436, 435, 437), (435, 430, 438), (437, 435, 438), (436, 437, 439), (437, 438, 439), (439, 438, 22), (440, 436, 439), (440, 439, 441), (444, 442, 433), (433, 442, 432), (442, 443, 431), (432, 442, 431), (447, 445, 444), (444, 445, 442), (445, 446, 443), (442, 445, 443), (450, 448, 447), (447, 448, 445), (448, 449, 446), (445, 448, 446), (448, 450, 451), (449, 448, 451), (452, 449, 451), (451, 450, 453), (451, 453, 454), (452, 451, 454), (455, 452, 454), (454, 453, 456), (454, 456, 457), (455, 454, 457), (458, 455, 457), (457, 456, 459), (457, 459, 460), (458, 457, 460), (461, 458, 460), (460, 459, 462), (463, 464, 461), (463, 461, 460), (465, 463, 462), (463, 460, 462), (464, 463, 466), (466, 463, 467), (463, 465, 468), (467, 463, 468), (466, 467, 469), (469, 467, 470), (467, 468, 471), (470, 467, 471), (473, 469, 470), (473, 470, 472), (470, 471, 474), (472, 470, 474), (473, 472, 475), (475, 472, 476), (472, 474, 477), (476, 472, 477), (475, 476, 478), (478, 476, 479), (476, 477, 480), (479, 476, 480), (478, 479, 481), (481, 479, 482), (479, 480, 483), (482, 479, 483), (481, 482, 484), (484, 482, 485), (482, 483, 486), (485, 482, 486), (484, 485, 487), (487, 485, 488), (485, 486, 489), (488, 485, 489), (491, 490, 488), (492, 491, 488), (489, 492, 488), (488, 490, 487), (494, 493, 491), (495, 494, 491), (492, 495, 491), (491, 493, 490), (496, 497, 494), (498, 496, 494), (495, 498, 494), (494, 497, 493), (499, 500, 496), (501, 499, 496), (498, 501, 496), (496, 500, 497), (503, 502, 499), (504, 503, 499), (501, 504, 499), (499, 502, 500), (504, 63, 503), (503, 63, 502), (469, 429, 505), (469, 505, 466), (505, 506, 466), (466, 506, 464), (506, 507, 461), (464, 506, 461), (507, 508, 458), (461, 507, 458), (508, 509, 455), (508, 455, 458), (509, 510, 452), (509, 452, 455), (510, 511, 449), (510, 449, 452), (446, 449, 511), (446, 511, 512), (443, 446, 512), (443, 512, 513), (431, 443, 513), (431, 513, 421), (430, 419, 438), (438, 419, 418), (418, 22, 438), (63, 414, 502), (502, 414, 415), (500, 502, 415), (500, 415, 417), (497, 500, 417), (497, 417, 416), (493, 497, 416), (493, 416, 422), (490, 493, 422), (490, 422, 423), (487, 490, 423), (424, 484, 487), (423, 424, 487), (425, 481, 484), (424, 425, 484), (427, 478, 481), (425, 427, 481), (426, 475, 478), (427, 426, 478), (426, 428, 475), (475, 428, 473), (428, 429, 473), (473, 429, 469), (400, 420, 505), (429, 400, 505), (420, 407, 506), (505, 420, 506), (407, 397, 506), (506, 397, 507), (397, 395, 507), (507, 395, 508), (395, 393, 508), (508, 393, 509), (391, 510, 509), (393, 391, 509), (389, 511, 510), (391, 389, 510), (511, 389, 387), (512, 511, 387), (512, 387, 385), (513, 512, 385), (474, 471, 514), (515, 474, 514), (477, 474, 515), (477, 515, 516), (513, 385, 383), (421, 513, 383), (480, 477, 516), (480, 516, 517), (483, 480, 517), (483, 517, 518), (486, 483, 518), (486, 518, 519), (489, 486, 519), (489, 519, 520), (521, 440, 441), (523, 522, 440), (521, 523, 440), (525, 523, 521), (524, 525, 521), (527, 526, 523), (525, 527, 523), (529, 528, 526), (527, 529, 526), (531, 530, 528), (529, 531, 528), (533, 532, 530), (531, 533, 530), (535, 534, 532), (533, 535, 532), (536, 534, 537), (537, 534, 535), (521, 22, 524), (538, 534, 536), (539, 538, 536), (540, 539, 541), (541, 539, 536), (542, 540, 543), (543, 540, 541), (544, 542, 543), (545, 544, 543), (546, 544, 545), (547, 546, 545), (514, 546, 547), (548, 514, 547), (548, 547, 549), (550, 548, 549), (551, 548, 550), (552, 551, 550), (553, 554, 550), (550, 554, 552), (554, 556, 552), (552, 556, 555), (556, 558, 555), (555, 558, 557), (560, 559, 557), (558, 560, 557), (562, 561, 559), (560, 562, 559), (561, 562, 564), (563, 561, 564), (561, 563, 566), (561, 566, 565), (563, 568, 567), (563, 567, 566), (568, 570, 569), (568, 569, 567), (570, 572, 571), (570, 571, 569), (572, 574, 573), (572, 573, 571), (574, 576, 575), (574, 575, 573), (576, 63, 575), (565, 577, 559), (565, 559, 561), (577, 578, 557), (559, 577, 557), (578, 579, 555), (557, 578, 555), (579, 551, 552), (555, 579, 552), (547, 545, 580), (549, 547, 580), (581, 532, 534), (538, 581, 534), (532, 581, 582), (530, 532, 582), (530, 582, 583), (528, 530, 583), (528, 583, 584), (526, 528, 584), (526, 584, 522), (523, 526, 522), (441, 22, 521), (63, 585, 575), (573, 575, 585), (573, 585, 586), (571, 573, 586), (571, 586, 587), (569, 571, 587), (569, 587, 588), (567, 569, 588), (567, 588, 589), (545, 543, 580), (580, 543, 590), (566, 567, 589), (566, 589, 520), (520, 519, 565), (520, 565, 566), (519, 518, 577), (519, 577, 565), (518, 517, 578), (518, 578, 577), (517, 516, 579), (578, 517, 579), (516, 515, 551), (579, 516, 551), (515, 514, 548), (551, 515, 548), (471, 468, 546), (514, 471, 546), (468, 465, 544), (546, 468, 544), (465, 462, 544), (544, 462, 542), (462, 459, 542), (542, 459, 540), (543, 541, 590), (590, 541, 591), (456, 539, 540), (459, 456, 540), (453, 538, 539), (456, 453, 539), (450, 581, 538), (453, 450, 538), (581, 450, 447), (582, 581, 447), (582, 447, 444), (583, 582, 444), (583, 444, 433), (584, 583, 433), (584, 433, 434), (522, 584, 434), (522, 434, 436), (440, 522, 436), (439, 22, 441), (585, 63, 504), (585, 504, 586), (586, 504, 501), (586, 501, 587), (587, 501, 498), (541, 536, 591), (591, 536, 537), (588, 587, 498), (588, 498, 495), (589, 588, 495), (589, 495, 492), (520, 589, 492), (520, 492, 489), (592, 593, 537), (592, 537, 535), (594, 592, 535), (594, 535, 533), (570, 595, 596), (572, 570, 596), (22, 597, 524), (527, 525, 598), (527, 598, 599), (601, 592, 594), (600, 601, 594), (525, 524, 597), (525, 597, 598), (597, 602, 603), (598, 597, 603), (604, 605, 562), (604, 562, 560), (606, 593, 592), (601, 606, 592), (607, 604, 560), (607, 560, 558), (537, 593, 591), (593, 608, 591), (529, 527, 599), (529, 599, 609), (610, 608, 593), (606, 610, 593), (531, 529, 609), (531, 609, 611), (244, 612, 246), (222, 244, 246), (533, 531, 611), (533, 611, 594), (576, 613, 63), (613, 614, 63), (610, 616, 608), (608, 616, 615), (563, 564, 617), (568, 563, 617), (568, 617, 595), (570, 568, 595), (616, 318, 615), (615, 318, 618), (243, 619, 612), (244, 243, 612), (572, 596, 620), (574, 572, 620), (574, 620, 613), (576, 574, 613), (618, 318, 621), (318, 245, 621), (609, 622, 623), (611, 609, 623), (611, 623, 600), (594, 611, 600), (621, 245, 553), (245, 246, 553), (22, 602, 597), (599, 624, 622), (609, 599, 622), (620, 625, 613), (613, 625, 614), (596, 626, 620), (620, 626, 625), (598, 603, 624), (599, 598, 624), (595, 627, 596), (596, 627, 626), (242, 607, 619), (243, 242, 619), (617, 628, 595), (595, 628, 627), (564, 629, 617), (617, 629, 628), (619, 607, 558), (619, 558, 556), (554, 612, 556), (612, 619, 556), (553, 246, 554), (246, 612, 554), (629, 564, 605), (605, 564, 562), (549, 621, 553), (549, 553, 550), (618, 621, 580), (580, 621, 549), (590, 615, 580), (615, 618, 580), (591, 608, 590), (608, 615, 590), (241, 604, 607), (242, 241, 607), (628, 238, 237), (627, 628, 237), (627, 237, 236), (626, 627, 236), (626, 236, 235), (625, 626, 235), (625, 235, 234), (614, 625, 234), (234, 63, 614), (22, 233, 602), (616, 224, 318), (224, 223, 318), (602, 233, 603), (603, 233, 232), (629, 239, 238), (628, 629, 238), (603, 232, 624), (624, 232, 231), (624, 231, 622), (622, 231, 230), (227, 226, 606), (227, 606, 601), (623, 622, 230), (623, 230, 229), (239, 629, 605), (240, 239, 605), (240, 605, 604), (241, 240, 604), (600, 623, 229), (600, 229, 228), (226, 225, 610), (226, 610, 606), (225, 224, 616), (225, 616, 610), (228, 227, 601), (228, 601, 600), (630, 22, 441), (22, 38, 631), (634, 633, 632), (634, 635, 633), (637, 632, 636), (637, 634, 632), (639, 636, 638), (639, 637, 636), (639, 638, 640), (641, 639, 640), (643, 640, 642), (643, 641, 640), (645, 642, 644), (645, 643, 642), (644, 646, 647), (644, 647, 645), (648, 649, 647), (646, 648, 647), (651, 650, 652), (651, 652, 653), (648, 653, 649), (648, 651, 653), (650, 654, 655), (650, 655, 652), (654, 656, 657), (654, 657, 655), (656, 658, 659), (656, 659, 657), (661, 658, 660), (661, 659, 658), (663, 660, 662), (663, 661, 660), (665, 662, 664), (665, 663, 662), (667, 664, 666), (667, 665, 664), (667, 666, 668), (669, 667, 668), (671, 668, 670), (671, 669, 668), (670, 672, 673), (670, 673, 671), (672, 674, 675), (672, 675, 673), (677, 676, 678), (677, 678, 679), (674, 679, 675), (674, 677, 679), (676, 680, 681), (676, 681, 678), (680, 682, 683), (680, 683, 681), (682, 633, 635), (682, 635, 683), (677, 636, 632), (677, 632, 633), (677, 633, 682), (677, 682, 680), (677, 680, 676), (638, 636, 677), (672, 677, 674), (670, 677, 672), (668, 677, 670), (666, 677, 668), (664, 677, 666), (651, 648, 646), (651, 646, 644), (651, 644, 642), (651, 642, 640), (651, 640, 638), (651, 638, 677), (651, 677, 664), (662, 651, 664), (654, 650, 651), (660, 651, 662), (656, 654, 651), (658, 656, 651), (658, 651, 660), (679, 665, 667), (679, 667, 669), (679, 669, 671), (679, 671, 673), (679, 673, 675), (681, 679, 678), (683, 679, 681), (635, 679, 683), (634, 679, 635), (637, 679, 634), (653, 652, 655), (653, 655, 657), (653, 657, 659), (653, 659, 661), (653, 661, 663), (653, 663, 665), (653, 665, 679), (639, 653, 679), (639, 679, 637), (641, 653, 639), (647, 649, 653), (643, 653, 641), (645, 647, 653), (645, 653, 643)])
me_hpsmro10m.polygons.foreach_set('use_smooth', [True] * 1358)
me_hpsmro10m.polygons.foreach_set('material_index', [0, 0, 0, 0, 0, 0, 0, 0, 0, 0, 0, 0, 0, 0, 0, 0, 0, 0, 0, 0, 0, 0, 0, 0, 0, 0, 0, 0, 0, 0, 0, 0, 0, 0, 0, 0, 0, 0, 0, 0, 0, 0, 0, 0, 0, 0, 0, 0, 0, 0, 0, 0, 0, 0, 0, 0, 0, 0, 0, 0, 0, 0, 0, 0, 0, 0, 0, 0, 0, 0, 0, 0, 0, 0, 0, 0, 0, 0, 0, 0, 0, 0, 0, 0, 0, 0, 0, 0, 0, 0, 0, 0, 0, 0, 0, 0, 0, 0, 0, 0, 0, 0, 0, 0, 0, 0, 0, 0, 0, 0, 0, 0, 0, 0, 0, 0, 0, 0, 0, 0, 0, 0, 0, 0, 0, 0, 0, 0, 0, 0, 0, 0, 0, 0, 0, 0, 0, 0, 0, 0, 0, 0, 0, 0, 0, 0, 0, 0, 0, 0, 0, 0, 0, 0, 0, 0, 0, 0, 0, 0, 0, 0, 0, 0, 0, 0, 0, 0, 0, 0, 0, 0, 0, 0, 0, 0, 0, 0, 0, 0, 0, 0, 0, 0, 0, 0, 0, 0, 0, 0, 0, 0, 0, 0, 0, 0, 0, 0, 0, 0, 0, 0, 0, 0, 0, 0, 0, 0, 0, 0, 0, 0, 0, 0, 0, 0, 0, 0, 0, 0, 0, 0, 0, 0, 0, 0, 0, 0, 0, 0, 0, 0, 0, 0, 0, 0, 0, 0, 0, 0, 0, 0, 0, 0, 0, 0, 0, 0, 0, 0, 0, 0, 0, 0, 0, 0, 0, 0, 0, 0, 0, 0, 0, 0, 0, 0, 0, 0, 0, 0, 0, 0, 0, 0, 0, 0, 0, 0, 0, 0, 0, 0, 0, 0, 0, 0, 0, 0, 0, 0, 0, 0, 0, 0, 0, 0, 0, 0, 0, 0, 0, 0, 0, 0, 0, 0, 0, 0, 0, 0, 0, 0, 0, 0, 0, 0, 0, 0, 0, 0, 0, 0, 0, 0, 0, 0, 0, 0, 0, 0, 0, 0, 0, 0, 0, 0, 0, 0, 0, 0, 0, 0, 0, 0, 0, 0, 0, 0, 0, 0, 0, 0, 0, 0, 0, 0, 0, 0, 0, 0, 0, 0, 0, 0, 0, 0, 0, 0, 0, 0, 0, 0, 0, 0, 0, 0, 0, 0, 0, 0, 0, 0, 0, 0, 0, 0, 0, 0, 0, 0, 0, 0, 0, 0, 0, 0, 0, 0, 0, 0, 0, 0, 0, 0, 0, 0, 0, 0, 0, 0, 0, 0, 0, 0, 0, 0, 0, 0, 0, 0, 0, 0, 0, 0, 0, 0, 0, 0, 0, 0, 0, 0, 0, 0, 0, 0, 0, 0, 0, 0, 0, 0, 0, 0, 0, 0, 0, 0, 0, 0, 0, 0, 0, 0, 0, 0, 0, 0, 0, 0, 0, 0, 0, 0, 0, 0, 0, 0, 0, 0, 0, 0, 0, 0, 0, 0, 0, 0, 0, 0, 0, 0, 0, 0, 0, 0, 0, 0, 0, 0, 0, 0, 0, 0, 0, 0, 0, 0, 0, 0, 0, 0, 0, 0, 0, 0, 0, 0, 0, 0, 0, 0, 0, 0, 0, 0, 0, 0, 0, 0, 0, 0, 0, 0, 0, 0, 0, 0, 0, 0, 0, 0, 0, 0, 0, 0, 0, 0, 0, 0, 0, 0, 0, 0, 0, 0, 0, 0, 0, 0, 0, 0, 0, 0, 0, 0, 0, 0, 0, 0, 0, 0, 0, 0, 0, 0, 0, 0, 0, 0, 0, 0, 0, 0, 0, 0, 0, 0, 0, 0, 0, 0, 0, 0, 0, 0, 0, 0, 0, 0, 0, 0, 0, 0, 0, 0, 0, 0, 0, 0, 0, 0, 0, 0, 0, 0, 0, 0, 0, 0, 0, 0, 0, 0, 0, 0, 0, 0, 0, 0, 0, 0, 0, 0, 0, 0, 0, 0, 0, 0, 0, 0, 0, 0, 0, 0, 0, 0, 0, 0, 0, 0, 0, 0, 0, 0, 0, 0, 0, 0, 0, 0, 0, 0, 0, 0, 0, 0, 0, 0, 0, 0, 0, 0, 0, 0, 0, 0, 0, 0, 0, 0, 0, 0, 0, 0, 0, 0, 0, 0, 0, 0, 0, 0, 0, 0, 0, 0, 0, 0, 0, 0, 0, 0, 0, 0, 0, 0, 0, 0, 0, 0, 0, 0, 0, 0, 0, 0, 0, 0, 0, 0, 0, 0, 0, 0, 0, 0, 0, 0, 0, 0, 0, 0, 0, 0, 0, 0, 0, 0, 0, 0, 0, 0, 0, 0, 0, 0, 0, 0, 0, 0, 0, 0, 0, 0, 0, 0, 0, 0, 0, 0, 0, 0, 0, 0, 0, 0, 0, 0, 0, 0, 0, 0, 0, 0, 0, 0, 0, 0, 0, 0, 0, 0, 0, 0, 0, 0, 0, 0, 0, 0, 0, 0, 0, 0, 0, 0, 0, 0, 0, 0, 0, 0, 0, 0, 0, 0, 0, 0, 0, 0, 0, 0, 0, 0, 0, 0, 0, 0, 0, 0, 0, 0, 0, 0, 0, 0, 0, 0, 0, 0, 0, 0, 0, 0, 0, 0, 0, 0, 0, 0, 0, 0, 0, 0, 0, 0, 0, 0, 0, 0, 0, 0, 0, 0, 0, 0, 0, 0, 0, 0, 0, 0, 0, 0, 0, 0, 0, 0, 0, 0, 0, 0, 0, 0, 0, 0, 0, 0, 0, 0, 0, 0, 0, 0, 0, 0, 0, 0, 0, 0, 0, 0, 0, 0, 0, 0, 0, 0, 0, 0, 0, 0, 0, 0, 0, 0, 0, 0, 0, 0, 0, 0, 0, 0, 0, 0, 0, 0, 0, 0, 0, 0, 0, 0, 0, 0, 0, 0, 0, 0, 0, 0, 0, 0, 0, 0, 0, 0, 0, 0, 0, 0, 0, 0, 0, 0, 0, 0, 0, 0, 0, 0, 0, 0, 0, 0, 0, 0, 0, 0, 0, 0, 0, 0, 0, 0, 0, 0, 0, 0, 0, 0, 0, 0, 0, 0, 0, 0, 0, 0, 0, 0, 0, 0, 0, 0, 0, 0, 0, 0, 0, 0, 0, 0, 0, 0, 0, 0, 0, 0, 0, 0, 0, 0, 0, 0, 0, 0, 0, 0, 0, 0, 0, 0, 0, 0, 0, 0, 0, 0, 0, 0, 0, 0, 0, 0, 0, 0, 0, 0, 0, 0, 0, 0, 0, 0, 0, 0, 0, 0, 0, 0, 0, 0, 0, 0, 0, 0, 0, 0, 0, 0, 0, 0, 0, 0, 0, 0, 0, 0, 0, 0, 0, 0, 0, 0, 0, 0, 0, 0, 0, 0, 0, 0, 0, 0, 0, 0, 0, 0, 0, 0, 0, 0, 0, 0, 0, 0, 0, 0, 0, 0, 0, 0, 0, 0, 0, 0, 0, 0, 0, 0, 0, 0, 0, 0, 0, 0, 0, 0, 0, 0, 0, 0, 0, 0, 0, 0, 0, 0, 0, 0, 0, 0, 0, 0, 0, 0, 0, 0, 0, 0, 0, 0, 0, 0, 0, 0, 0, 0, 0, 0, 0, 0, 0, 0, 0, 0, 0, 0, 0, 0, 0, 0, 0, 0, 0, 0, 0, 0, 0, 0, 0, 0, 0, 0, 0, 0, 0, 0, 0, 0, 0, 0, 0, 0, 0, 0, 0, 0, 0, 0, 0, 0, 0, 0, 0, 0, 0, 0, 0, 0, 0, 0, 0, 0, 0, 0, 0, 0, 0, 0, 0, 0, 0, 0, 0, 0, 0, 0, 0, 0, 0, 0, 0, 0, 0, 0, 0, 0, 0, 0, 0, 0, 0, 0, 0, 0, 0, 0, 0, 0, 0, 0, 0, 0, 0, 0, 0, 0, 0, 0, 0, 0, 0, 0, 0, 0, 0, 0, 0, 0, 0, 0, 0, 0, 0, 0, 0, 0, 0, 0, 0, 0, 0, 0, 1, 1, 1, 1, 1, 1, 1, 1, 1, 1, 1, 1, 1, 1, 1, 1, 1, 1, 1, 1, 1, 1, 1, 1, 1, 1, 1, 1, 1, 1, 1, 1, 1, 1, 1, 1, 1, 1, 1, 1, 1, 1, 1, 1, 1, 1, 1, 1, 1, 1, 1, 1, 1, 1, 1, 1, 1, 1, 1, 1, 1, 1, 1, 1, 1, 1, 1, 1, 1, 1, 1, 1, 1, 1, 1, 1, 1, 1, 1, 1, 1, 1, 1, 1, 1, 1, 1, 1, 1, 1, 1, 1, 1, 1, 1, 1, 1, 1, 1, 1])
me_hpsmro10m.materials.append(mat_surface_style_4337)
me_hpsmro10m.materials.append(mat_trunk)
me_hpsmro10m.update()

# ---- objects
ob_hpsmro10m = bpy.data.objects.new('HPSmro10m', me_hpsmro10m)

# ---- transforms, parenting, visibility, modifiers, constraints
ob_hpsmro10m.location = (0.0, 0.0, 0.0)

# ---- collection membership
col_collection.objects.link(ob_hpsmro10m)

# ---- scene / render settings (as saved in the file)
scene.frame_start = 1; scene.frame_end = 250; scene.frame_set(1)
scene.render.engine = 'BLENDER_EEVEE_NEXT'
scene.render.image_settings.color_mode = 'RGB'
scene.cycles.sampling_pattern = 'TABULATED_SOBOL'
scene.view_settings.view_transform = 'Filmic'
bpy.context.view_layer.update()

# ---- added for rendering (the .blend has no active camera and no usable light): camera, sun
cam_auto = bpy.data.cameras.new('AutoCamera')
cam_auto.lens = 50.0
cam_auto.sensor_width = 36.0
cam_auto.clip_end = 1000.0
ob_auto_camera = bpy.data.objects.new('AutoCamera', cam_auto)
scene.collection.objects.link(ob_auto_camera)
ob_auto_camera.location = (11.4077, -13.6892, 14.1261)
ob_auto_camera.rotation_euler = (1.09748, -7.21219e-08, 0.694738)
scene.camera = ob_auto_camera
light_auto_sun = bpy.data.lights.new('AutoSun', 'SUN')
light_auto_sun.energy = 3.0
light_auto_sun.angle = 0.0523599
ob_auto_sun = bpy.data.objects.new('AutoSun', light_auto_sun)
scene.collection.objects.link(ob_auto_sun)
ob_auto_sun.rotation_euler = (0.872665, 0.174533, 0.523599)
bpy.context.view_layer.update()
